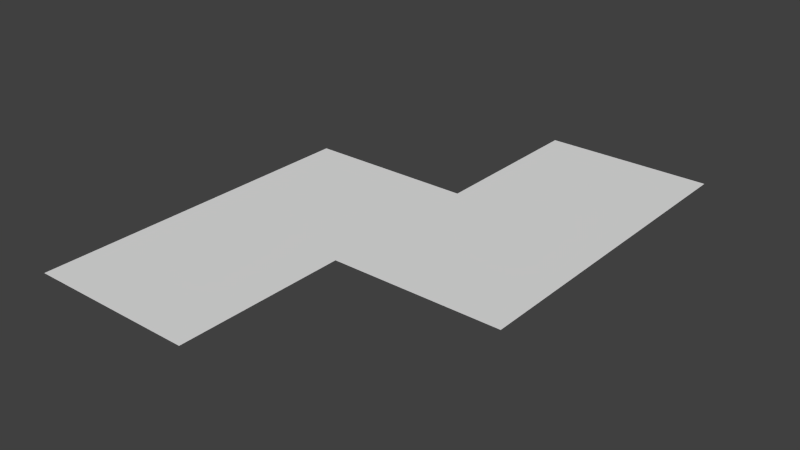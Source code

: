 # Source: left_chicane.blend  (saved by Blender 2.74.0; exported with 4.5.12 LTS)
import bpy
from mathutils import Matrix  # noqa: F401  (used for matrix-valued properties, if any)

bpy.ops.wm.read_factory_settings(use_empty=True)
scene = bpy.context.scene
scene.name = 'Scene'

# ---- collections
col_collection_1 = bpy.data.collections.new('Collection 1'); scene.collection.children.link(col_collection_1)

# ---- materials (node trees are filled in below, after node groups)
mat_material_005 = bpy.data.materials.new('Material.005')
mat_material_005.alpha_threshold = 0.0
mat_material_005.use_transparent_shadow = False
mat_material_005.roughness = 0.5
mat_material_006 = bpy.data.materials.new('Material.006')
mat_material_006.alpha_threshold = 0.0
mat_material_006.use_transparent_shadow = False
mat_material_006.roughness = 0.5

# ---- material node trees

# ---- world
world_world = bpy.data.worlds.new('World'); scene.world = world_world
world_world.color = (0.05088, 0.05088, 0.05088)
world_world.use_sun_shadow = False
world_world.sun_shadow_jitter_overblur = 0.0
world_world.cycles.sampling_method = 'MANUAL'
world_world.cycles.sample_map_resolution = 256

# ---- meshes
me_plane_004 = bpy.data.meshes.new('Plane.004')
me_plane_004.from_pydata([(-1.171e-07, -0.67, -7.451e-09), (4.0, 2.67, -7.451e-09), (4.0, 1.33, -7.451e-09), (-1.748e-07, -1.0, -7.451e-09), (1.748e-07, 1.0, -7.451e-09), (1.171e-07, 0.67, -7.451e-09), (4.0, 3.0, -7.451e-09), (4.0, 1.0, -7.451e-09), (3.333, 1.174, -7.451e-09), (2.667, 0.788, -7.451e-09), (2.0, 0.3299, -7.451e-09), (1.333, -0.1976, -7.451e-09), (0.6667, -0.5564, -7.451e-09), (0.6667, 0.7836, -7.451e-09), (1.333, 1.142, -7.451e-09), (2.0, 1.67, -7.451e-09), (2.667, 2.128, -7.451e-09), (3.333, 2.514, -7.451e-09), (0.6667, 1.114, -7.451e-09), (1.333, 1.473, -7.451e-09), (2.0, 2.0, -7.451e-09), (2.667, 2.458, -7.451e-09), (3.333, 2.844, -7.451e-09), (3.333, 0.8445, -7.451e-09), (2.667, 0.4579, -7.451e-09), (2.0, 5.556e-05, -7.451e-09), (1.333, -0.5274, -7.451e-09), (0.6667, -0.8863, -7.451e-09), (-3.497e-07, -2.0, -7.451e-09), (2.0, -2.0, -7.451e-09), (4.0, 5.521e-05, -7.451e-09), (4.0, 4.0, -7.451e-09), (2.0, 4.0, -7.451e-09), (3.497e-07, 2.0, -7.451e-09)], [], [(8, 2, 1, 17), (26, 25, 10, 11), (27, 26, 11, 12), (24, 23, 8, 9), (14, 15, 20, 19), (15, 16, 21, 20), (16, 17, 22, 21), (3, 27, 12, 0), (25, 24, 9, 10), (13, 14, 19, 18), (5, 13, 18, 4), (17, 1, 6, 22), (23, 7, 2, 8), (12, 11, 14, 13), (11, 10, 15, 14), (10, 9, 16, 15), (9, 8, 17, 16), (0, 12, 13, 5), (29, 25, 26), (29, 26, 27), (3, 28, 27), (23, 30, 7), (28, 29, 27), (24, 30, 23), (25, 30, 24), (20, 21, 32), (32, 21, 22), (31, 32, 22), (22, 6, 31), (33, 4, 18), (19, 33, 18), (19, 20, 33)])
me_plane_004.polygons.foreach_set('material_index', [1, 0, 0, 0, 0, 0, 0, 0, 0, 0, 0, 0, 0, 1, 1, 1, 1, 1, 0, 0, 0, 0, 0, 0, 0, 0, 0, 0, 0, 0, 0, 0])
me_plane_004.materials.append(mat_material_005)
me_plane_004.materials.append(mat_material_006)
me_plane_004.use_remesh_preserve_volume = False
me_plane_004.use_remesh_preserve_attributes = False
me_plane_004.use_mirror_vertex_groups = False
me_plane_004.update()

# ---- objects
ob_master_chicane = bpy.data.objects.new('Master_chicane', me_plane_004)

# ---- transforms, parenting, visibility, modifiers, constraints
ob_master_chicane.location = (0.0, 0.0, 0.0)
ob_master_chicane.scale = (0.5, 0.5, 0.5)
ob_master_chicane.lineart.crease_threshold = 0.0

# ---- collection membership
col_collection_1.objects.link(ob_master_chicane)

# ---- scene / render settings (as saved in the file)
scene.frame_start = 1; scene.frame_end = 250; scene.frame_set(1)
scene.render.engine = 'BLENDER_EEVEE_NEXT'
scene.render.resolution_percentage = 50
scene.render.dither_intensity = 0.0
scene.cycles.use_denoising = False
scene.cycles.samples = 10
scene.cycles.sampling_pattern = 'TABULATED_SOBOL'
scene.cycles.light_sampling_threshold = 0.0
scene.cycles.use_adaptive_sampling = False
scene.cycles.use_light_tree = False
scene.cycles.blur_glossy = 0.0
scene.cycles.pixel_filter_type = 'GAUSSIAN'
scene.cycles.sample_clamp_indirect = 0.0
scene.view_settings.view_transform = 'Standard'
bpy.context.view_layer.update()

# ---- added for rendering (the .blend has no active camera and no usable light): camera, sun
cam_auto = bpy.data.cameras.new('AutoCamera')
cam_auto.lens = 50.0
cam_auto.sensor_width = 36.0
cam_auto.clip_end = 1000.0
ob_auto_camera = bpy.data.objects.new('AutoCamera', cam_auto)
scene.collection.objects.link(ob_auto_camera)
ob_auto_camera.location = (4.33594, -3.50313, 2.66876)
ob_auto_camera.rotation_euler = (1.09748, -7.21219e-08, 0.694738)
scene.camera = ob_auto_camera
light_auto_sun = bpy.data.lights.new('AutoSun', 'SUN')
light_auto_sun.energy = 3.0
light_auto_sun.angle = 0.0523599
ob_auto_sun = bpy.data.objects.new('AutoSun', light_auto_sun)
scene.collection.objects.link(ob_auto_sun)
ob_auto_sun.rotation_euler = (0.872665, 0.174533, 0.523599)
bpy.context.view_layer.update()

